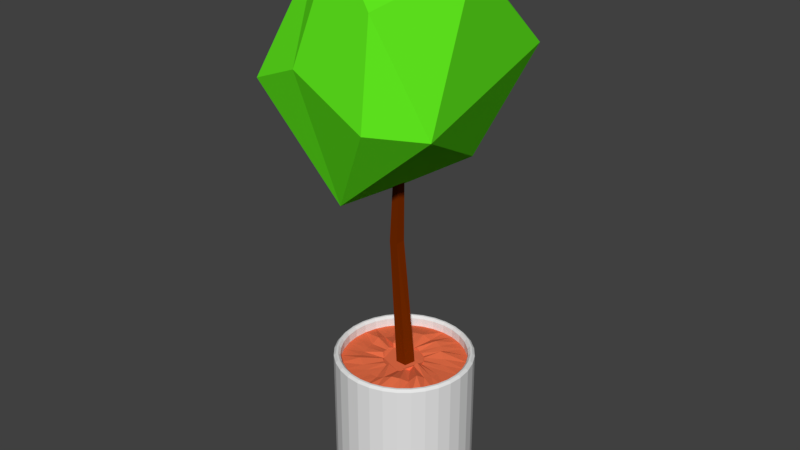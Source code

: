 # Source: Plant4.blend  (saved by Blender 2.78.0; exported with 4.5.12 LTS)
import bpy
from mathutils import Matrix  # noqa: F401  (used for matrix-valued properties, if any)

bpy.ops.wm.read_factory_settings(use_empty=True)
scene = bpy.context.scene
scene.name = 'Scene'

# ---- collections
col_collection_1 = bpy.data.collections.new('Collection 1'); scene.collection.children.link(col_collection_1)

# ---- materials (node trees are filled in below, after node groups)
mat_concrete = bpy.data.materials.new('concrete')
mat_concrete.alpha_threshold = 0.0
mat_concrete.use_transparent_shadow = False
mat_concrete.roughness = 0.5
mat_concrete.line_color = (0.0, 0.0, 0.0, 1.0)
mat_dirt = bpy.data.materials.new('dirt')
mat_dirt.alpha_threshold = 0.0
mat_dirt.use_transparent_shadow = False
mat_dirt.diffuse_color = (0.8, 0.1577, 0.06465, 1.0)
mat_dirt.roughness = 0.5
mat_bark = bpy.data.materials.new('bark')
mat_bark.alpha_threshold = 0.0
mat_bark.use_transparent_shadow = False
mat_bark.diffuse_color = (0.1734, 0.02269, 0.0, 1.0)
mat_bark.roughness = 0.5
mat_leaves = bpy.data.materials.new('leaves')
mat_leaves.alpha_threshold = 0.0
mat_leaves.use_transparent_shadow = False
mat_leaves.diffuse_color = (0.1151, 0.8, 0.01331, 1.0)
mat_leaves.roughness = 0.5

# ---- material node trees

# ---- world
world_world = bpy.data.worlds.new('World'); scene.world = world_world
world_world.color = (0.05088, 0.05088, 0.05088)
world_world.use_sun_shadow = False
world_world.sun_shadow_jitter_overblur = 0.0
world_world.cycles.sampling_method = 'MANUAL'

# ---- meshes
me_cube = bpy.data.meshes.new('Cube')
me_cube.from_pydata([(0.1244, 0.1648, 1.154), (0.2757, 0.2588, 1.512), (-0.0168, 0.3703, 1.373), (-0.02589, 0.1901, 1.856), (-0.3638, 0.1924, 1.377), (0.2575, -0.2041, 1.349), (0.1208, -0.324, 1.37), (0.29, -0.08248, 1.811), (0.08873, -0.2515, 1.675), (-0.1054, -0.1612, 1.838), (-0.1537, -0.2875, 1.482), (-0.083, 0.1176, 1.025), (-0.07975, -0.1935, 1.06), (-0.1259, 0.2393, 1.114), (0.002771, 0.3395, 1.675), (-0.3387, -0.2498, 1.407), (-0.2242, -0.09898, 1.778), (-0.3281, 0.03616, 1.166), (0.08609, 0.2078, 0.05249), (0.04389, 0.2206, 0.05249), (2.616e-08, 0.225, 0.05249), (0.125, 0.1871, 0.05249), (0.1591, 0.1591, 0.05249), (0.1871, 0.125, 0.05249), (0.2078, 0.08609, 0.05249), (0.2206, 0.04389, 0.05249), (0.225, 1.758e-07, 0.05249), (0.2206, -0.04389, 0.05249), (0.2078, -0.08609, 0.05249), (0.1871, -0.125, 0.05249), (0.1591, -0.1591, 0.05249), (0.125, -0.1871, 0.05249), (0.08609, -0.2078, 0.05249), (0.04389, -0.2206, 0.05249), (-4.715e-08, -0.225, 0.05249), (-0.04389, -0.2206, 0.05249), (-0.08609, -0.2078, 0.05249), (-0.125, -0.1871, 0.05249), (-0.1591, -0.1591, 0.05249), (-0.1871, -0.125, 0.05249), (-0.2078, -0.08609, 0.05249), (-0.2206, -0.04389, 0.05249), (-0.225, 3.76e-07, 0.05249), (-0.2206, 0.04389, 0.05249), (-0.2078, 0.08609, 0.05249), (-0.1871, 0.125, 0.05249), (-0.1591, 0.1591, 0.05249), (-0.125, 0.1871, 0.05249), (-0.08609, 0.2078, 0.05249), (-0.04389, 0.2206, 0.05249), (0.08017, 0.1935, 0.0225), (0.04087, 0.2055, 0.0225), (2.604e-08, 0.2095, 0.0225), (0.1164, 0.1742, 0.0225), (0.1481, 0.1481, 0.0225), (0.1742, 0.1164, 0.0225), (0.1935, 0.08017, 0.0225), (0.2055, 0.04087, 0.0225), (0.2095, 1.795e-07, 0.0225), (0.2055, -0.04087, 0.0225), (0.1935, -0.08017, 0.0225), (0.1742, -0.1164, 0.0225), (0.1481, -0.1481, 0.0225), (0.1164, -0.1742, 0.0225), (0.08017, -0.1935, 0.0225), (0.04087, -0.2055, 0.0225), (-4.222e-08, -0.2095, 0.0225), (-0.04087, -0.2055, 0.0225), (-0.08017, -0.1935, 0.0225), (-0.1164, -0.1742, 0.0225), (-0.1481, -0.1481, 0.0225), (-0.1742, -0.1164, 0.0225), (-0.1935, -0.08017, 0.0225), (-0.2055, -0.04087, 0.0225), (-0.2095, 3.66e-07, 0.0225), (-0.2055, 0.04087, 0.0225), (-0.1935, 0.08017, 0.0225), (-0.1742, 0.1164, 0.0225), (-0.1481, 0.1481, 0.0225), (-0.1164, 0.1742, 0.0225), (-0.08017, 0.1935, 0.0225), (-0.04087, 0.2055, 0.0225), (0.06413, 0.1548, -6.984e-09), (0.03269, 0.1644, -6.984e-09), (3.008e-08, 0.1676, -6.984e-09), (0.09311, 0.1393, -6.984e-09), (0.1185, 0.1185, -6.984e-09), (0.1393, 0.09311, -6.984e-09), (0.1548, 0.06413, -6.984e-09), (0.1644, 0.03269, -6.984e-09), (0.1676, 1.893e-07, -6.984e-09), (0.1644, -0.03269, -6.984e-09), (0.1548, -0.06413, -6.984e-09), (0.1393, -0.09311, -6.984e-09), (0.1185, -0.1185, -6.984e-09), (0.09311, -0.1393, -6.984e-09), (0.06413, -0.1548, -6.984e-09), (0.03269, -0.1644, -6.984e-09), (-2.452e-08, -0.1676, -6.984e-09), (-0.03269, -0.1644, -6.984e-09), (-0.06413, -0.1548, -6.984e-09), (-0.09311, -0.1393, -6.984e-09), (-0.1185, -0.1185, -6.984e-09), (-0.1393, -0.09311, -6.984e-09), (-0.1548, -0.06413, -6.984e-09), (-0.1644, -0.03269, -6.984e-09), (-0.1676, 3.385e-07, -6.984e-09), (-0.1644, 0.03269, -6.984e-09), (-0.1548, 0.06413, -6.984e-09), (-0.1393, 0.09311, -6.984e-09), (-0.1185, 0.1185, -6.984e-09), (-0.09311, 0.1393, -6.984e-09), (-0.06413, 0.1548, -6.984e-09), (-0.03269, 0.1644, -6.984e-09), (0.07791, 0.1881, 0.4665), (0.03972, 0.1997, 0.4665), (2.704e-08, 0.2036, 0.4665), (0.1131, 0.1693, 0.4665), (0.144, 0.144, 0.4665), (0.1693, 0.1131, 0.4665), (0.1881, 0.07791, 0.4665), (0.1997, 0.03972, 0.4665), (0.2036, 1.809e-07, 0.4665), (0.1997, -0.03972, 0.4665), (0.1881, -0.07791, 0.4665), (0.1693, -0.1131, 0.4665), (0.144, -0.144, 0.4665), (0.1131, -0.1693, 0.4665), (0.07791, -0.1881, 0.4665), (0.03972, -0.1997, 0.4665), (-3.93e-08, -0.2036, 0.4665), (-0.03972, -0.1997, 0.4665), (-0.07791, -0.1881, 0.4665), (-0.1131, -0.1693, 0.4665), (-0.144, -0.144, 0.4665), (-0.1693, -0.1131, 0.4665), (-0.1881, -0.07791, 0.4665), (-0.1997, -0.03972, 0.4665), (-0.2036, 3.621e-07, 0.4665), (-0.1997, 0.03972, 0.4665), (-0.1881, 0.07791, 0.4665), (-0.1693, 0.1131, 0.4665), (-0.144, 0.144, 0.4665), (-0.1131, 0.1693, 0.4665), (-0.07791, 0.1881, 0.4665), (-0.03972, 0.1997, 0.4665), (0.07791, 0.1881, 0.4949), (0.08079, 0.1951, 0.5024), (0.04119, 0.2071, 0.5024), (0.03972, 0.1997, 0.4949), (2.673e-08, 0.2111, 0.5024), (2.704e-08, 0.2036, 0.4949), (0.1131, 0.1693, 0.4949), (0.1173, 0.1755, 0.5024), (0.144, 0.144, 0.4949), (0.1493, 0.1493, 0.5024), (0.1693, 0.1131, 0.4949), (0.1755, 0.1173, 0.5024), (0.1881, 0.07791, 0.4949), (0.1951, 0.08079, 0.5024), (0.1997, 0.03972, 0.4949), (0.2071, 0.04119, 0.5024), (0.2036, 1.809e-07, 0.4949), (0.2111, 1.791e-07, 0.5024), (0.1997, -0.03972, 0.4949), (0.2071, -0.04119, 0.5024), (0.1881, -0.07791, 0.4949), (0.1951, -0.08079, 0.5024), (0.1693, -0.1131, 0.4949), (0.1755, -0.1173, 0.5024), (0.144, -0.144, 0.4949), (0.1493, -0.1493, 0.5024), (0.1131, -0.1693, 0.4949), (0.1173, -0.1755, 0.5024), (0.07791, -0.1881, 0.4949), (0.08079, -0.1951, 0.5024), (0.03972, -0.1997, 0.4949), (0.04119, -0.2071, 0.5024), (-3.93e-08, -0.2036, 0.4949), (-4.207e-08, -0.2111, 0.5024), (-0.03972, -0.1997, 0.4949), (-0.04119, -0.2071, 0.5024), (-0.07791, -0.1881, 0.4949), (-0.08079, -0.1951, 0.5024), (-0.1131, -0.1693, 0.4949), (-0.1173, -0.1755, 0.5024), (-0.144, -0.144, 0.4949), (-0.1493, -0.1493, 0.5024), (-0.1693, -0.1131, 0.4949), (-0.1755, -0.1173, 0.5024), (-0.1881, -0.07791, 0.4949), (-0.1951, -0.08079, 0.5024), (-0.1997, -0.03972, 0.4949), (-0.2071, -0.04119, 0.5024), (-0.2036, 3.621e-07, 0.4949), (-0.2111, 3.67e-07, 0.5024), (-0.1997, 0.03972, 0.4949), (-0.2071, 0.04119, 0.5024), (-0.1881, 0.07791, 0.4949), (-0.1951, 0.08079, 0.5024), (-0.1693, 0.1131, 0.4949), (-0.1755, 0.1173, 0.5024), (-0.144, 0.144, 0.4949), (-0.1493, 0.1493, 0.5024), (-0.1131, 0.1693, 0.4949), (-0.1173, 0.1755, 0.5024), (-0.07791, 0.1881, 0.4949), (-0.08079, 0.1951, 0.5024), (-0.03972, 0.1997, 0.4949), (-0.04119, 0.2071, 0.5024), (0.08321, 0.2009, 0.5024), (0.08609, 0.2078, 0.4949), (0.04389, 0.2206, 0.4949), (0.04242, 0.2133, 0.5024), (2.616e-08, 0.225, 0.4949), (2.647e-08, 0.2174, 0.5024), (0.1208, 0.1808, 0.5024), (0.125, 0.1871, 0.4949), (0.1538, 0.1538, 0.5024), (0.1591, 0.1591, 0.4949), (0.1808, 0.1208, 0.5024), (0.1871, 0.125, 0.4949), (0.2009, 0.08321, 0.5024), (0.2078, 0.08609, 0.4949), (0.2133, 0.04242, 0.5024), (0.2206, 0.04389, 0.4949), (0.2174, 1.776e-07, 0.5024), (0.225, 1.758e-07, 0.4949), (0.2133, -0.04242, 0.5024), (0.2206, -0.04389, 0.4949), (0.2009, -0.08321, 0.5024), (0.2078, -0.08609, 0.4949), (0.1808, -0.1208, 0.5024), (0.1871, -0.125, 0.4949), (0.1538, -0.1538, 0.5024), (0.1591, -0.1591, 0.4949), (0.1208, -0.1808, 0.5024), (0.125, -0.1871, 0.4949), (0.08321, -0.2009, 0.5024), (0.08609, -0.2078, 0.4949), (0.04242, -0.2133, 0.5024), (0.04389, -0.2206, 0.4949), (-4.438e-08, -0.2174, 0.5024), (-4.715e-08, -0.225, 0.4949), (-0.04242, -0.2133, 0.5024), (-0.04389, -0.2206, 0.4949), (-0.08321, -0.2009, 0.5024), (-0.08609, -0.2078, 0.4949), (-0.1208, -0.1808, 0.5024), (-0.125, -0.1871, 0.4949), (-0.1538, -0.1538, 0.5024), (-0.1591, -0.1591, 0.4949), (-0.1808, -0.1208, 0.5024), (-0.1871, -0.125, 0.4949), (-0.2009, -0.08321, 0.5024), (-0.2078, -0.08609, 0.4949), (-0.2133, -0.04242, 0.5024), (-0.2206, -0.04389, 0.4949), (-0.2174, 3.711e-07, 0.5024), (-0.225, 3.76e-07, 0.4949), (-0.2133, 0.04242, 0.5024), (-0.2206, 0.04389, 0.4949), (-0.2009, 0.08321, 0.5024), (-0.2078, 0.08609, 0.4949), (-0.1808, 0.1208, 0.5024), (-0.1871, 0.125, 0.4949), (-0.1538, 0.1538, 0.5024), (-0.1591, 0.1591, 0.4949), (-0.1208, 0.1808, 0.5024), (-0.125, 0.1871, 0.4949), (-0.08321, 0.2009, 0.5024), (-0.08609, 0.2078, 0.4949), (-0.04242, 0.2133, 0.5024), (-0.04389, 0.2206, 0.4949), (0.04997, 0.1236, 0.4742), (0.0262, 0.1317, 0.4798), (1.784e-08, 0.1343, 0.4704), (0.07258, 0.111, 0.4705), (0.0778, 0.0892, 0.483), (0.1046, 0.07223, 0.4732), (0.1214, 0.05051, 0.469), (0.1317, 0.0262, 0.4665), (0.1343, 1.194e-07, 0.4665), (0.1317, -0.0262, 0.4696), (0.1241, -0.05139, 0.4767), (0.1117, -0.07461, 0.4923), (0.09497, -0.09497, 0.4726), (0.07461, -0.1117, 0.4844), (0.0514, -0.1241, 0.488), (0.0262, -0.1317, 0.4786), (-2.592e-08, -0.1343, 0.4683), (-0.0262, -0.1317, 0.4665), (-0.05224, -0.1239, 0.4673), (-0.0775, -0.111, 0.4694), (-0.1044, -0.09285, 0.4759), (-0.1148, -0.07392, 0.4696), (-0.125, -0.05119, 0.4674), (-0.1317, -0.0262, 0.4688), (-0.1343, 2.389e-07, 0.4671), (-0.1317, 0.0262, 0.4824), (-0.1241, 0.0514, 0.4713), (-0.1117, 0.07461, 0.4694), (-0.09497, 0.09497, 0.4827), (-0.07461, 0.1117, 0.4827), (-0.05139, 0.1241, 0.4827), (-0.0262, 0.1317, 0.4833), (0.02478, 0.05995, 0.4695), (0.0118, 0.06364, 0.4695), (-0.0002689, 0.06484, 0.4789), (0.0356, 0.05395, 0.4646), (0.04553, 0.04588, 0.468), (0.05281, 0.03605, 0.4654), (0.05976, 0.02483, 0.4684), (0.06313, 0.01266, 0.4662), (0.06409, 5.82e-08, 0.4745), (0.06361, -0.01266, 0.4868), (0.05933, -0.02491, 0.4796), (0.05233, -0.03619, 0.4651), (0.041, -0.04723, 0.4703), (0.03123, -0.05521, 0.4653), (0.02223, -0.0605, 0.4633), (-0.004769, -0.06941, 0.4815), (-0.01325, -0.06923, 0.4772), (-0.01513, -0.06427, 0.4681), (-0.03049, -0.06136, 0.4713), (-0.0402, -0.05371, 0.468), (-0.05148, -0.04552, 0.4709), (-0.05448, -0.03602, 0.4654), (-0.06988, -0.02406, 0.4763), (-0.07157, -0.0124, 0.4743), (-0.07088, -0.001545, 0.4722), (-0.0723, 0.009893, 0.4749), (-0.0646, 0.02418, 0.4702), (-0.07151, 0.03032, 0.4833), (-0.05374, 0.04326, 0.476), (-0.0392, 0.05295, 0.4734), (-0.02637, 0.05956, 0.4697), (-0.01458, 0.06323, 0.4685), (0.008457, 0.03082, 0.4402), (0.03777, 0.009524, 0.4402), (0.02657, -0.02493, 0.4402), (-0.009658, -0.02493, 0.4402), (-0.02085, 0.009524, 0.4402), (-0.02006, 0.02246, 1.329), (-0.0348, 0.01266, 1.328), (-0.02747, -0.003052, 1.329), (-0.01158, -0.003655, 1.329), (-0.008649, 0.01119, 1.33), (-0.01311, 0.01397, 0.8861), (-0.01852, -0.01347, 0.8831), (-0.0479, -0.01236, 0.8845), (-0.06144, 0.01667, 0.8811), (-0.0342, 0.03479, 0.8831)], [], [(8, 5, 7), (5, 0, 1), (5, 1, 7), (1, 0, 2), (0, 11, 13), (1, 2, 14), (7, 3, 9), (2, 13, 4), (3, 14, 16), (16, 14, 4), (14, 2, 4), (4, 13, 17), (17, 15, 4), (15, 16, 4), (15, 10, 16), (10, 9, 16), (9, 3, 16), (11, 17, 13), (12, 15, 17), (8, 9, 10), (3, 7, 14), (7, 1, 14), (2, 0, 13), (11, 12, 17), (11, 0, 12), (12, 10, 15), (12, 6, 10), (6, 8, 10), (8, 7, 9), (5, 12, 0), (5, 6, 12), (5, 8, 6), (18, 211, 217, 21), (213, 215, 150, 148), (216, 210, 147, 153), (218, 216, 153, 155), (220, 218, 155, 157), (222, 220, 157, 159), (224, 222, 159, 161), (226, 224, 161, 163), (228, 226, 163, 165), (230, 228, 165, 167), (232, 230, 167, 169), (234, 232, 169, 171), (236, 234, 171, 173), (238, 236, 173, 175), (240, 238, 175, 177), (242, 240, 177, 179), (244, 242, 179, 181), (246, 244, 181, 183), (248, 246, 183, 185), (250, 248, 185, 187), (252, 250, 187, 189), (254, 252, 189, 191), (256, 254, 191, 193), (258, 256, 193, 195), (260, 258, 195, 197), (262, 260, 197, 199), (264, 262, 199, 201), (266, 264, 201, 203), (268, 266, 203, 205), (270, 268, 205, 207), (19, 18, 50, 51), (272, 270, 207, 209), (215, 272, 209, 150), (192, 190, 136, 137), (76, 77, 109, 108), (27, 28, 60, 59), (36, 37, 69, 68), (45, 46, 78, 77), (23, 24, 56, 55), (32, 33, 65, 64), (41, 42, 74, 73), (28, 29, 61, 60), (37, 38, 70, 69), (46, 47, 79, 78), (20, 19, 51, 52), (24, 25, 57, 56), (33, 34, 66, 65), (42, 43, 75, 74), (18, 21, 53, 50), (29, 30, 62, 61), (38, 39, 71, 70), (47, 48, 80, 79), (25, 26, 58, 57), (34, 35, 67, 66), (43, 44, 76, 75), (21, 22, 54, 53), (30, 31, 63, 62), (39, 40, 72, 71), (48, 49, 81, 80), (26, 27, 59, 58), (35, 36, 68, 67), (44, 45, 77, 76), (22, 23, 55, 54), (31, 32, 64, 63), (40, 41, 73, 72), (49, 20, 52, 81), (84, 83, 82, 85, 86, 87, 88, 89, 90, 91, 92, 93, 94, 95, 96, 97, 98, 99, 100, 101, 102, 103, 104, 105, 106, 107, 108, 109, 110, 111, 112, 113), (63, 64, 96, 95), (51, 50, 82, 83), (77, 78, 110, 109), (64, 65, 97, 96), (52, 51, 83, 84), (78, 79, 111, 110), (65, 66, 98, 97), (50, 53, 85, 82), (79, 80, 112, 111), (66, 67, 99, 98), (53, 54, 86, 85), (80, 81, 113, 112), (67, 68, 100, 99), (54, 55, 87, 86), (81, 52, 84, 113), (68, 69, 101, 100), (55, 56, 88, 87), (69, 70, 102, 101), (56, 57, 89, 88), (70, 71, 103, 102), (57, 58, 90, 89), (71, 72, 104, 103), (58, 59, 91, 90), (72, 73, 105, 104), (59, 60, 92, 91), (73, 74, 106, 105), (60, 61, 93, 92), (74, 75, 107, 106), (61, 62, 94, 93), (75, 76, 108, 107), (62, 63, 95, 94), (25, 225, 227, 26), (22, 219, 221, 23), (166, 164, 123, 124), (184, 182, 132, 133), (202, 200, 141, 142), (158, 156, 119, 120), (176, 174, 128, 129), (194, 192, 137, 138), (151, 208, 145, 116), (168, 166, 124, 125), (186, 184, 133, 134), (204, 202, 142, 143), (160, 158, 120, 121), (178, 176, 129, 130), (196, 194, 138, 139), (19, 212, 211, 18), (170, 168, 125, 126), (188, 186, 134, 135), (206, 204, 143, 144), (162, 160, 121, 122), (180, 178, 130, 131), (198, 196, 139, 140), (154, 152, 117, 118), (172, 170, 126, 127), (190, 188, 135, 136), (208, 206, 144, 145), (164, 162, 122, 123), (182, 180, 131, 132), (200, 198, 140, 141), (152, 146, 114, 117), (156, 154, 118, 119), (174, 172, 127, 128), (114, 115, 275, 274), (39, 253, 255, 40), (26, 227, 229, 27), (40, 255, 257, 41), (27, 229, 231, 28), (41, 257, 259, 42), (28, 231, 233, 29), (42, 259, 261, 43), (29, 233, 235, 30), (43, 261, 263, 44), (30, 235, 237, 31), (44, 263, 265, 45), (31, 237, 239, 32), (45, 265, 267, 46), (32, 239, 241, 33), (46, 267, 269, 47), (33, 241, 243, 34), (20, 214, 212, 19), (47, 269, 271, 48), (34, 243, 245, 35), (49, 273, 214, 20), (48, 271, 273, 49), (35, 245, 247, 36), (149, 151, 116, 115), (36, 247, 249, 37), (23, 221, 223, 24), (37, 249, 251, 38), (24, 223, 225, 25), (21, 217, 219, 22), (38, 251, 253, 39), (147, 148, 149, 146), (148, 150, 151, 149), (153, 147, 146, 152), (155, 153, 152, 154), (157, 155, 154, 156), (159, 157, 156, 158), (161, 159, 158, 160), (163, 161, 160, 162), (165, 163, 162, 164), (167, 165, 164, 166), (169, 167, 166, 168), (171, 169, 168, 170), (173, 171, 170, 172), (175, 173, 172, 174), (177, 175, 174, 176), (179, 177, 176, 178), (181, 179, 178, 180), (183, 181, 180, 182), (185, 183, 182, 184), (187, 185, 184, 186), (189, 187, 186, 188), (191, 189, 188, 190), (193, 191, 190, 192), (195, 193, 192, 194), (197, 195, 194, 196), (199, 197, 196, 198), (201, 199, 198, 200), (203, 201, 200, 202), (205, 203, 202, 204), (207, 205, 204, 206), (209, 207, 206, 208), (150, 209, 208, 151), (146, 149, 115, 114), (211, 212, 213, 210), (212, 214, 215, 213), (217, 211, 210, 216), (219, 217, 216, 218), (221, 219, 218, 220), (223, 221, 220, 222), (225, 223, 222, 224), (227, 225, 224, 226), (229, 227, 226, 228), (231, 229, 228, 230), (233, 231, 230, 232), (235, 233, 232, 234), (237, 235, 234, 236), (239, 237, 236, 238), (241, 239, 238, 240), (243, 241, 240, 242), (245, 243, 242, 244), (247, 245, 244, 246), (249, 247, 246, 248), (251, 249, 248, 250), (253, 251, 250, 252), (255, 253, 252, 254), (257, 255, 254, 256), (259, 257, 256, 258), (261, 259, 258, 260), (263, 261, 260, 262), (265, 263, 262, 264), (267, 265, 264, 266), (269, 267, 266, 268), (271, 269, 268, 270), (273, 271, 270, 272), (214, 273, 272, 215), (210, 213, 148, 147), (290, 289, 321, 322), (142, 141, 301, 302), (129, 128, 288, 289), (115, 116, 276, 275), (143, 142, 302, 303), (130, 129, 289, 290), (117, 114, 274, 277), (144, 143, 303, 304), (131, 130, 290, 291), (118, 117, 277, 278), (145, 144, 304, 305), (132, 131, 291, 292), (119, 118, 278, 279), (116, 145, 305, 276), (133, 132, 292, 293), (120, 119, 279, 280), (134, 133, 293, 294), (121, 120, 280, 281), (135, 134, 294, 295), (122, 121, 281, 282), (136, 135, 295, 296), (123, 122, 282, 283), (137, 136, 296, 297), (124, 123, 283, 284), (138, 137, 297, 298), (125, 124, 284, 285), (139, 138, 298, 299), (126, 125, 285, 286), (140, 139, 299, 300), (127, 126, 286, 287), (141, 140, 300, 301), (128, 127, 287, 288), (306, 307, 308, 337, 336, 335, 334, 333, 332, 331, 330, 329, 328, 327, 326, 325, 324, 323, 322, 321, 320, 319, 318, 317, 316, 315, 314, 313, 312, 311, 310, 309), (277, 274, 306, 309), (304, 303, 335, 336), (291, 290, 322, 323), (278, 277, 309, 310), (305, 304, 336, 337), (292, 291, 323, 324), (279, 278, 310, 311), (276, 305, 337, 308), (293, 292, 324, 325), (280, 279, 311, 312), (294, 293, 325, 326), (281, 280, 312, 313), (295, 294, 326, 327), (282, 281, 313, 314), (296, 295, 327, 328), (283, 282, 314, 315), (297, 296, 328, 329), (284, 283, 315, 316), (298, 297, 329, 330), (285, 284, 316, 317), (299, 298, 330, 331), (286, 285, 317, 318), (300, 299, 331, 332), (287, 286, 318, 319), (301, 300, 332, 333), (288, 287, 319, 320), (274, 275, 307, 306), (302, 301, 333, 334), (289, 288, 320, 321), (275, 276, 308, 307), (303, 302, 334, 335), (338, 339, 340, 341, 342), (352, 351, 344, 343), (350, 349, 346, 345), (348, 352, 343, 347), (351, 350, 345, 344), (349, 348, 347, 346), (342, 351, 352, 338), (341, 350, 351, 342), (340, 349, 350, 341), (339, 348, 349, 340), (338, 352, 348, 339)])
me_cube.polygons.foreach_set('material_index', [3, 3, 3, 3, 3, 3, 3, 3, 3, 3, 3, 3, 3, 3, 3, 3, 3, 3, 3, 3, 3, 3, 3, 3, 3, 3, 3, 3, 3, 3, 3, 3, 0, 0, 0, 0, 0, 0, 0, 0, 0, 0, 0, 0, 0, 0, 0, 0, 0, 0, 0, 0, 0, 0, 0, 0, 0, 0, 0, 0, 0, 0, 0, 0, 0, 0, 0, 0, 0, 0, 0, 0, 0, 0, 0, 0, 0, 0, 0, 0, 0, 0, 0, 0, 0, 0, 0, 0, 0, 0, 0, 0, 0, 0, 0, 0, 0, 0, 0, 0, 0, 0, 0, 0, 0, 0, 0, 0, 0, 0, 0, 0, 0, 0, 0, 0, 0, 0, 0, 0, 0, 0, 0, 0, 0, 0, 0, 0, 0, 0, 0, 0, 0, 0, 0, 0, 0, 0, 0, 0, 0, 0, 0, 0, 0, 0, 0, 0, 0, 0, 0, 0, 0, 0, 0, 0, 0, 0, 0, 0, 0, 0, 1, 0, 0, 0, 0, 0, 0, 0, 0, 0, 0, 0, 0, 0, 0, 0, 0, 0, 0, 0, 0, 0, 0, 0, 0, 0, 0, 0, 0, 0, 0, 0, 0, 0, 0, 0, 0, 0, 0, 0, 0, 0, 0, 0, 0, 0, 0, 0, 0, 0, 0, 0, 0, 0, 0, 0, 0, 0, 0, 0, 0, 0, 0, 0, 0, 0, 0, 0, 0, 0, 0, 0, 0, 0, 0, 0, 0, 0, 0, 0, 0, 0, 0, 0, 0, 0, 0, 0, 0, 0, 0, 0, 0, 0, 0, 0, 1, 1, 1, 1, 1, 1, 1, 1, 1, 1, 1, 1, 1, 1, 1, 1, 1, 1, 1, 1, 1, 1, 1, 1, 1, 1, 1, 1, 1, 1, 1, 1, 1, 1, 1, 1, 1, 1, 1, 1, 1, 1, 1, 1, 1, 1, 1, 1, 1, 1, 1, 1, 1, 1, 1, 1, 1, 1, 1, 1, 1, 1, 1, 1, 2, 2, 2, 2, 2, 2, 2, 2, 2, 2, 2])
_uv = me_cube.uv_layers.new(name='UVMap')
_uv.uv.foreach_set('vector', [0.0, 0.0, 1.0, 0.0, 1.0, 1.0, 0.0, 0.0, 1.0, 0.0, 1.0, 1.0, 0.0, 0.0, 1.0, 0.0, 1.0, 1.0, 0.0, 0.0, 1.0, 0.0, 1.0, 1.0, 0.0, 0.0, 1.0, 0.0, 1.0, 1.0, 0.0, 0.0, 1.0, 0.0, 1.0, 1.0, 0.0, 0.0, 1.0, 0.0, 1.0, 1.0, 0.0, 0.0, 1.0, 0.0, 1.0, 1.0, 0.0, 0.0, 1.0, 0.0, 1.0, 1.0, 0.0, 0.0, 1.0, 0.0, 1.0, 1.0, 0.0, 0.0, 1.0, 0.0, 1.0, 1.0, 0.0, 0.0, 1.0, 0.0, 1.0, 1.0, 0.0, 0.0, 1.0, 0.0, 1.0, 1.0, 0.0, 0.0, 1.0, 0.0, 1.0, 1.0, 0.0, 0.0, 1.0, 0.0, 1.0, 1.0, 0.0, 0.0, 1.0, 0.0, 1.0, 1.0, 0.0, 0.0, 1.0, 0.0, 1.0, 1.0, 0.0, 0.0, 1.0, 0.0, 1.0, 1.0, 0.0, 0.0, 1.0, 0.0, 1.0, 1.0, 0.0, 0.0, 1.0, 0.0, 1.0, 1.0, 0.0, 0.0, 1.0, 0.0, 1.0, 1.0, 0.0, 0.0, 1.0, 0.0, 1.0, 1.0, 0.0, 0.0, 1.0, 0.0, 1.0, 1.0, 0.0, 0.0, 1.0, 0.0, 1.0, 1.0, 0.0, 0.0, 1.0, 0.0, 1.0, 1.0, 0.0, 0.0, 1.0, 0.0, 1.0, 1.0, 0.0, 0.0, 1.0, 0.0, 1.0, 1.0, 0.0, 0.0, 1.0, 0.0, 1.0, 1.0, 0.0, 0.0, 1.0, 0.0, 1.0, 1.0, 0.0, 0.0, 1.0, 0.0, 1.0, 1.0, 0.0, 0.0, 1.0, 0.0, 1.0, 1.0, 0.0, 0.0, 1.0, 0.0, 1.0, 1.0, 0.0, 0.0, 1.0, 0.0, 1.0, 1.0, 0.0, 1.0, 0.0, 0.0, 1.0, 0.0, 1.0, 1.0, 0.0, 1.0, 0.0, 0.0, 1.0, 0.0, 1.0, 1.0, 0.0, 1.0, 0.0, 0.0, 1.0, 0.0, 1.0, 1.0, 0.0, 1.0, 0.0, 0.0, 1.0, 0.0, 1.0, 1.0, 0.0, 1.0, 0.0, 0.0, 1.0, 0.0, 1.0, 1.0, 0.0, 1.0, 0.0, 0.0, 1.0, 0.0, 1.0, 1.0, 0.0, 1.0, 0.0, 0.0, 1.0, 0.0, 1.0, 1.0, 0.0, 1.0, 0.0, 0.0, 1.0, 0.0, 1.0, 1.0, 0.0, 1.0, 0.0, 0.0, 1.0, 0.0, 1.0, 1.0, 0.0, 1.0, 0.0, 0.0, 1.0, 0.0, 1.0, 1.0, 0.0, 1.0, 0.0, 0.0, 1.0, 0.0, 1.0, 1.0, 0.0, 1.0, 0.0, 0.0, 1.0, 0.0, 1.0, 1.0, 0.0, 1.0, 0.0, 0.0, 1.0, 0.0, 1.0, 1.0, 0.0, 1.0, 0.0, 0.0, 1.0, 0.0, 1.0, 1.0, 0.0, 1.0, 0.0, 0.0, 1.0, 0.0, 1.0, 1.0, 0.0, 1.0, 0.0, 0.0, 1.0, 0.0, 1.0, 1.0, 0.0, 1.0, 0.0, 0.0, 1.0, 0.0, 1.0, 1.0, 0.0, 1.0, 0.0, 0.0, 1.0, 0.0, 1.0, 1.0, 0.0, 1.0, 0.0, 0.0, 1.0, 0.0, 1.0, 1.0, 0.0, 1.0, 0.0, 0.0, 1.0, 0.0, 1.0, 1.0, 0.0, 1.0, 0.0, 0.0, 1.0, 0.0, 1.0, 1.0, 0.0, 1.0, 0.0, 0.0, 1.0, 0.0, 1.0, 1.0, 0.0, 1.0, 0.0, 0.0, 1.0, 0.0, 1.0, 1.0, 0.0, 1.0, 0.0, 0.0, 1.0, 0.0, 1.0, 1.0, 0.0, 1.0, 0.0, 0.0, 1.0, 0.0, 1.0, 1.0, 0.0, 1.0, 0.0, 0.0, 1.0, 0.0, 1.0, 1.0, 0.0, 1.0, 0.0, 0.0, 1.0, 0.0, 1.0, 1.0, 0.0, 1.0, 0.0, 0.0, 1.0, 0.0, 1.0, 1.0, 0.0, 1.0, 0.0, 0.0, 1.0, 0.0, 1.0, 1.0, 0.0, 1.0, 0.0, 0.0, 1.0, 0.0, 1.0, 1.0, 0.0, 1.0, 0.0, 0.0, 1.0, 0.0, 1.0, 1.0, 0.0, 1.0, 0.0, 0.0, 1.0, 0.0, 1.0, 1.0, 0.0, 1.0, 0.0, 0.0, 1.0, 0.0, 1.0, 1.0, 0.0, 1.0, 0.0, 0.0, 1.0, 0.0, 1.0, 1.0, 0.0, 1.0, 0.0, 0.0, 1.0, 0.0, 1.0, 1.0, 0.0, 1.0, 0.0, 0.0, 1.0, 0.0, 1.0, 1.0, 0.0, 1.0, 0.0, 0.0, 1.0, 0.0, 1.0, 1.0, 0.0, 1.0, 0.0, 0.0, 1.0, 0.0, 1.0, 1.0, 0.0, 1.0, 0.0, 0.0, 1.0, 0.0, 1.0, 1.0, 0.0, 1.0, 0.0, 0.0, 1.0, 0.0, 1.0, 1.0, 0.0, 1.0, 0.0, 0.0, 1.0, 0.0, 1.0, 1.0, 0.0, 1.0, 0.0, 0.0, 1.0, 0.0, 1.0, 1.0, 0.0, 1.0, 0.0, 0.0, 1.0, 0.0, 1.0, 1.0, 0.0, 1.0, 0.0, 0.0, 1.0, 0.0, 1.0, 1.0, 0.0, 1.0, 0.0, 0.0, 1.0, 0.0, 1.0, 1.0, 0.0, 1.0, 0.0, 0.0, 1.0, 0.0, 1.0, 1.0, 0.0, 1.0, 0.0, 0.0, 1.0, 0.0, 1.0, 1.0, 0.0, 1.0, 0.0, 0.0, 1.0, 0.0, 1.0, 1.0, 0.0, 1.0, 0.0, 0.0, 1.0, 0.0, 1.0, 1.0, 0.0, 1.0, 0.0, 0.0, 1.0, 0.0, 1.0, 1.0, 0.0, 1.0, 0.0, 0.0, 1.0, 0.0, 1.0, 1.0, 0.0, 1.0, 0.0, 0.0, 1.0, 0.0, 1.0, 1.0, 0.0, 1.0, 0.0, 0.0, 1.0, 0.0, 1.0, 1.0, 0.0, 1.0, 0.0, 0.0, 1.0, 0.0, 1.0, 1.0, 0.0, 1.0, 0.0, 0.0, 1.0, 0.0, 1.0, 1.0, 0.0, 1.0, 0.0, 0.0, 1.0, 0.0, 1.0, 1.0, 0.0, 1.0, 0.0, 0.0, 1.0, 0.0, 1.0, 1.0, 0.0, 1.0, 0.0, 0.0, 1.0, 0.0, 1.0, 1.0, 0.0, 1.0, 0.0, 0.0, 1.0, 0.0, 1.0, 1.0, 0.0, 1.0, 0.0, 0.0, 1.0, 0.0, 1.0, 1.0, 0.0, 1.0, 0.0, 0.0, 1.0, 0.0, 1.0, 1.0, 0.0, 1.0, 0.0, 0.0, 1.0, 0.0, 1.0, 1.0, 0.0, 1.0, 0.0, 0.0, 1.0, 0.0, 1.0, 1.0, 0.0, 1.0, 0.0, 0.0, 1.0, 0.0, 1.0, 1.0, 0.0, 1.0, 0.0, 0.0, 1.0, 0.0, 1.0, 1.0, 0.0, 1.0, 0.5, 1.0, 0.5975, 0.9904, 0.6913, 0.9619, 0.7778, 0.9157, 0.8536, 0.8536, 0.9157, 0.7778, 0.9619, 0.6913, 0.9904, 0.5975, 1.0, 0.5, 0.9904, 0.4025, 0.9619, 0.3087, 0.9157, 0.2222, 0.8536, 0.1464, 0.7778, 0.08427, 0.6913, 0.03806, 0.5975, 0.009607, 0.5, 0.0, 0.4025, 0.009607, 0.3087, 0.03806, 0.2222, 0.08427, 0.1464, 0.1464, 0.08426, 0.2222, 0.03806, 0.3087, 0.009607, 0.4025, 0.0, 0.5, 0.009607, 0.5975, 0.03806, 0.6913, 0.08427, 0.7778, 0.1464, 0.8536, 0.2222, 0.9157, 0.3087, 0.9619, 0.4025, 0.9904, 0.0, 0.0, 1.0, 0.0, 1.0, 1.0, 0.0, 1.0, 0.0, 0.0, 1.0, 0.0, 1.0, 1.0, 0.0, 1.0, 0.0, 0.0, 1.0, 0.0, 1.0, 1.0, 0.0, 1.0, 0.0, 0.0, 1.0, 0.0, 1.0, 1.0, 0.0, 1.0, 0.0, 0.0, 1.0, 0.0, 1.0, 1.0, 0.0, 1.0, 0.0, 0.0, 1.0, 0.0, 1.0, 1.0, 0.0, 1.0, 0.0, 0.0, 1.0, 0.0, 1.0, 1.0, 0.0, 1.0, 0.0, 0.0, 1.0, 0.0, 1.0, 1.0, 0.0, 1.0, 0.0, 0.0, 1.0, 0.0, 1.0, 1.0, 0.0, 1.0, 0.0, 0.0, 1.0, 0.0, 1.0, 1.0, 0.0, 1.0, 0.0, 0.0, 1.0, 0.0, 1.0, 1.0, 0.0, 1.0, 0.0, 0.0, 1.0, 0.0, 1.0, 1.0, 0.0, 1.0, 0.0, 0.0, 1.0, 0.0, 1.0, 1.0, 0.0, 1.0, 0.0, 0.0, 1.0, 0.0, 1.0, 1.0, 0.0, 1.0, 0.0, 0.0, 1.0, 0.0, 1.0, 1.0, 0.0, 1.0, 0.0, 0.0, 1.0, 0.0, 1.0, 1.0, 0.0, 1.0, 0.0, 0.0, 1.0, 0.0, 1.0, 1.0, 0.0, 1.0, 0.0, 0.0, 1.0, 0.0, 1.0, 1.0, 0.0, 1.0, 0.0, 0.0, 1.0, 0.0, 1.0, 1.0, 0.0, 1.0, 0.0, 0.0, 1.0, 0.0, 1.0, 1.0, 0.0, 1.0, 0.0, 0.0, 1.0, 0.0, 1.0, 1.0, 0.0, 1.0, 0.0, 0.0, 1.0, 0.0, 1.0, 1.0, 0.0, 1.0, 0.0, 0.0, 1.0, 0.0, 1.0, 1.0, 0.0, 1.0, 0.0, 0.0, 1.0, 0.0, 1.0, 1.0, 0.0, 1.0, 0.0, 0.0, 1.0, 0.0, 1.0, 1.0, 0.0, 1.0, 0.0, 0.0, 1.0, 0.0, 1.0, 1.0, 0.0, 1.0, 0.0, 0.0, 1.0, 0.0, 1.0, 1.0, 0.0, 1.0, 0.0, 0.0, 1.0, 0.0, 1.0, 1.0, 0.0, 1.0, 0.0, 0.0, 1.0, 0.0, 1.0, 1.0, 0.0, 1.0, 0.0, 0.0, 1.0, 0.0, 1.0, 1.0, 0.0, 1.0, 0.0, 0.0, 1.0, 0.0, 1.0, 1.0, 0.0, 1.0, 0.0, 0.0, 1.0, 0.0, 1.0, 1.0, 0.0, 1.0, 0.0, 0.0, 1.0, 0.0, 1.0, 1.0, 0.0, 1.0, 0.0, 0.0, 1.0, 0.0, 1.0, 1.0, 0.0, 1.0, 0.0, 0.0, 1.0, 0.0, 1.0, 1.0, 0.0, 1.0, 0.0, 0.0, 1.0, 0.0, 1.0, 1.0, 0.0, 1.0, 0.0, 0.0, 1.0, 0.0, 1.0, 1.0, 0.0, 1.0, 0.0, 0.0, 1.0, 0.0, 1.0, 1.0, 0.0, 1.0, 0.0, 0.0, 1.0, 0.0, 1.0, 1.0, 0.0, 1.0, 0.0, 0.0, 1.0, 0.0, 1.0, 1.0, 0.0, 1.0, 0.0, 0.0, 1.0, 0.0, 1.0, 1.0, 0.0, 1.0, 0.0, 0.0, 1.0, 0.0, 1.0, 1.0, 0.0, 1.0, 0.0, 0.0, 1.0, 0.0, 1.0, 1.0, 0.0, 1.0, 0.0, 0.0, 1.0, 0.0, 1.0, 1.0, 0.0, 1.0, 0.0, 0.0, 1.0, 0.0, 1.0, 1.0, 0.0, 1.0, 0.0, 0.0, 1.0, 0.0, 1.0, 1.0, 0.0, 1.0, 0.0, 0.0, 1.0, 0.0, 1.0, 1.0, 0.0, 1.0, 0.0, 0.0, 1.0, 0.0, 1.0, 1.0, 0.0, 1.0, 0.0, 0.0, 1.0, 0.0, 1.0, 1.0, 0.0, 1.0, 0.0, 0.0, 1.0, 0.0, 1.0, 1.0, 0.0, 1.0, 0.0, 0.0, 1.0, 0.0, 1.0, 1.0, 0.0, 1.0, 0.0, 0.0, 1.0, 0.0, 1.0, 1.0, 0.0, 1.0, 0.0, 0.0, 1.0, 0.0, 1.0, 1.0, 0.0, 1.0, 0.0, 0.0, 1.0, 0.0, 1.0, 1.0, 0.0, 1.0, 0.0, 0.0, 1.0, 0.0, 1.0, 1.0, 0.0, 1.0, 0.0, 0.0, 1.0, 0.0, 1.0, 1.0, 0.0, 1.0, 0.0, 0.0, 1.0, 0.0, 1.0, 1.0, 0.0, 1.0, 0.0, 0.0, 1.0, 0.0, 1.0, 1.0, 0.0, 1.0, 0.0, 0.0, 1.0, 0.0, 1.0, 1.0, 0.0, 1.0, 0.0, 0.0, 1.0, 0.0, 1.0, 1.0, 0.0, 1.0, 0.0, 0.0, 1.0, 0.0, 1.0, 1.0, 0.0, 1.0, 0.0, 0.0, 1.0, 0.0, 1.0, 1.0, 0.0, 1.0, 0.0, 0.0, 1.0, 0.0, 1.0, 1.0, 0.0, 1.0, 0.0, 0.0, 1.0, 0.0, 1.0, 1.0, 0.0, 1.0, 0.0, 0.0, 1.0, 0.0, 1.0, 1.0, 0.0, 1.0, 0.0, 0.0, 1.0, 0.0, 1.0, 1.0, 0.0, 1.0, 0.0, 0.0, 1.0, 0.0, 1.0, 1.0, 0.0, 1.0, 0.0, 0.0, 1.0, 0.0, 1.0, 1.0, 0.0, 1.0, 0.0, 0.0, 1.0, 0.0, 1.0, 1.0, 0.0, 1.0, 0.0, 0.0, 1.0, 0.0, 1.0, 1.0, 0.0, 1.0, 0.0, 0.0, 1.0, 0.0, 1.0, 1.0, 0.0, 1.0, 0.0, 0.0, 1.0, 0.0, 1.0, 1.0, 0.0, 1.0, 0.0, 0.0, 1.0, 0.0, 1.0, 1.0, 0.0, 1.0, 0.0, 0.0, 1.0, 0.0, 1.0, 1.0, 0.0, 1.0, 0.0, 0.0, 1.0, 0.0, 1.0, 1.0, 0.0, 1.0, 0.0, 0.0, 1.0, 0.0, 1.0, 1.0, 0.0, 1.0, 0.0, 0.0, 1.0, 0.0, 1.0, 1.0, 0.0, 1.0, 0.0, 0.0, 1.0, 0.0, 1.0, 1.0, 0.0, 1.0, 0.0, 0.0, 1.0, 0.0, 1.0, 1.0, 0.0, 1.0, 0.0, 0.0, 1.0, 0.0, 1.0, 1.0, 0.0, 1.0, 0.0, 0.0, 1.0, 0.0, 1.0, 1.0, 0.0, 1.0, 0.0, 0.0, 1.0, 0.0, 1.0, 1.0, 0.0, 1.0, 0.0, 0.0, 1.0, 0.0, 1.0, 1.0, 0.0, 1.0, 0.0, 0.0, 1.0, 0.0, 1.0, 1.0, 0.0, 1.0, 0.0, 0.0, 1.0, 0.0, 1.0, 1.0, 0.0, 1.0, 0.0, 0.0, 1.0, 0.0, 1.0, 1.0, 0.0, 1.0, 0.0, 0.0, 1.0, 0.0, 1.0, 1.0, 0.0, 1.0, 0.0, 0.0, 1.0, 0.0, 1.0, 1.0, 0.0, 1.0, 0.0, 0.0, 1.0, 0.0, 1.0, 1.0, 0.0, 1.0, 0.0, 0.0, 1.0, 0.0, 1.0, 1.0, 0.0, 1.0, 0.0, 0.0, 1.0, 0.0, 1.0, 1.0, 0.0, 1.0, 0.0, 0.0, 1.0, 0.0, 1.0, 1.0, 0.0, 1.0, 0.0, 0.0, 1.0, 0.0, 1.0, 1.0, 0.0, 1.0, 0.0, 0.0, 1.0, 0.0, 1.0, 1.0, 0.0, 1.0, 0.0, 0.0, 1.0, 0.0, 1.0, 1.0, 0.0, 1.0, 0.0, 0.0, 1.0, 0.0, 1.0, 1.0, 0.0, 1.0, 0.0, 0.0, 1.0, 0.0, 1.0, 1.0, 0.0, 1.0, 0.0, 0.0, 1.0, 0.0, 1.0, 1.0, 0.0, 1.0, 0.0, 0.0, 1.0, 0.0, 1.0, 1.0, 0.0, 1.0, 0.0, 0.0, 1.0, 0.0, 1.0, 1.0, 0.0, 1.0, 0.0, 0.0, 1.0, 0.0, 1.0, 1.0, 0.0, 1.0, 0.0, 0.0, 1.0, 0.0, 1.0, 1.0, 0.0, 1.0, 0.0, 0.0, 1.0, 0.0, 1.0, 1.0, 0.0, 1.0, 0.0, 0.0, 1.0, 0.0, 1.0, 1.0, 0.0, 1.0, 0.0, 0.0, 1.0, 0.0, 1.0, 1.0, 0.0, 1.0, 0.0, 0.0, 1.0, 0.0, 1.0, 1.0, 0.0, 1.0, 0.0, 0.0, 1.0, 0.0, 1.0, 1.0, 0.0, 1.0, 0.0, 0.0, 1.0, 0.0, 1.0, 1.0, 0.0, 1.0, 0.0, 0.0, 1.0, 0.0, 1.0, 1.0, 0.0, 1.0, 0.0, 0.0, 1.0, 0.0, 1.0, 1.0, 0.0, 1.0, 0.0, 0.0, 1.0, 0.0, 1.0, 1.0, 0.0, 1.0, 0.0, 0.0, 1.0, 0.0, 1.0, 1.0, 0.0, 1.0, 0.0, 0.0, 1.0, 0.0, 1.0, 1.0, 0.0, 1.0, 0.0, 0.0, 1.0, 0.0, 1.0, 1.0, 0.0, 1.0, 0.0, 0.0, 1.0, 0.0, 1.0, 1.0, 0.0, 1.0, 0.0, 0.0, 1.0, 0.0, 1.0, 1.0, 0.0, 1.0, 0.0, 0.0, 1.0, 0.0, 1.0, 1.0, 0.0, 1.0, 0.0, 0.0, 1.0, 0.0, 1.0, 1.0, 0.0, 1.0, 0.0, 0.0, 1.0, 0.0, 1.0, 1.0, 0.0, 1.0, 0.0, 0.0, 1.0, 0.0, 1.0, 1.0, 0.0, 1.0, 0.0, 0.0, 1.0, 0.0, 1.0, 1.0, 0.0, 1.0, 0.0, 0.0, 1.0, 0.0, 1.0, 1.0, 0.0, 1.0, 0.0, 0.0, 1.0, 0.0, 1.0, 1.0, 0.0, 1.0, 0.0, 0.0, 1.0, 0.0, 1.0, 1.0, 0.0, 1.0, 0.0, 0.0, 1.0, 0.0, 1.0, 1.0, 0.0, 1.0, 0.0, 0.0, 1.0, 0.0, 1.0, 1.0, 0.0, 1.0, 0.0, 0.0, 1.0, 0.0, 1.0, 1.0, 0.0, 1.0, 0.0, 0.0, 1.0, 0.0, 1.0, 1.0, 0.0, 1.0, 0.0, 0.0, 1.0, 0.0, 1.0, 1.0, 0.0, 1.0, 0.0, 0.0, 1.0, 0.0, 1.0, 1.0, 0.0, 1.0, 0.0, 0.0, 1.0, 0.0, 1.0, 1.0, 0.0, 1.0, 0.0, 0.0, 1.0, 0.0, 1.0, 1.0, 0.0, 1.0, 0.0, 0.0, 1.0, 0.0, 1.0, 1.0, 0.0, 1.0, 0.0, 0.0, 1.0, 0.0, 1.0, 1.0, 0.0, 1.0, 0.0, 0.0, 1.0, 0.0, 1.0, 1.0, 0.0, 1.0, 0.0, 0.0, 1.0, 0.0, 1.0, 1.0, 0.0, 1.0, 0.0, 0.0, 1.0, 0.0, 1.0, 1.0, 0.0, 1.0, 0.0, 0.0, 1.0, 0.0, 1.0, 1.0, 0.0, 1.0, 0.0, 0.0, 1.0, 0.0, 1.0, 1.0, 0.0, 1.0, 0.0, 0.0, 1.0, 0.0, 1.0, 1.0, 0.0, 1.0, 0.0, 0.0, 1.0, 0.0, 1.0, 1.0, 0.0, 1.0, 0.0, 0.0, 1.0, 0.0, 1.0, 1.0, 0.0, 1.0, 0.0, 0.0, 1.0, 0.0, 1.0, 1.0, 0.0, 1.0, 0.0, 0.0, 1.0, 0.0, 1.0, 1.0, 0.0, 1.0, 0.0, 0.0, 1.0, 0.0, 1.0, 1.0, 0.0, 1.0, 0.0, 0.0, 1.0, 0.0, 1.0, 1.0, 0.0, 1.0, 0.0, 0.0, 1.0, 0.0, 1.0, 1.0, 0.0, 1.0, 0.0, 0.0, 1.0, 0.0, 1.0, 1.0, 0.0, 1.0, 0.0, 0.0, 1.0, 0.0, 1.0, 1.0, 0.0, 1.0, 0.0, 0.0, 1.0, 0.0, 1.0, 1.0, 0.0, 1.0, 0.0, 0.0, 1.0, 0.0, 1.0, 1.0, 0.0, 1.0, 0.0, 0.0, 1.0, 0.0, 1.0, 1.0, 0.0, 1.0, 0.0, 0.0, 1.0, 0.0, 1.0, 1.0, 0.0, 1.0, 0.0, 0.0, 1.0, 0.0, 1.0, 1.0, 0.0, 1.0, 0.0, 0.0, 1.0, 0.0, 1.0, 1.0, 0.0, 1.0, 0.0, 0.0, 1.0, 0.0, 1.0, 1.0, 0.0, 1.0, 0.0, 0.0, 1.0, 0.0, 1.0, 1.0, 0.0, 1.0, 0.0, 0.0, 1.0, 0.0, 1.0, 1.0, 0.0, 1.0, 0.0, 0.0, 1.0, 0.0, 1.0, 1.0, 0.0, 1.0, 0.0, 0.0, 1.0, 0.0, 1.0, 1.0, 0.0, 1.0, 0.0, 0.0, 1.0, 0.0, 1.0, 1.0, 0.0, 1.0, 0.0, 0.0, 1.0, 0.0, 1.0, 1.0, 0.0, 1.0, 0.0, 0.0, 1.0, 0.0, 1.0, 1.0, 0.0, 1.0, 0.0, 0.0, 1.0, 0.0, 1.0, 1.0, 0.0, 1.0, 0.0, 0.0, 1.0, 0.0, 1.0, 1.0, 0.0, 1.0, 0.0, 0.0, 1.0, 0.0, 1.0, 1.0, 0.0, 1.0, 0.0, 0.0, 1.0, 0.0, 1.0, 1.0, 0.0, 1.0, 0.0, 0.0, 1.0, 0.0, 1.0, 1.0, 0.0, 1.0, 0.0, 0.0, 1.0, 0.0, 1.0, 1.0, 0.0, 1.0, 0.0, 0.0, 1.0, 0.0, 1.0, 1.0, 0.0, 1.0, 0.0, 0.0, 1.0, 0.0, 1.0, 1.0, 0.0, 1.0, 0.0, 0.0, 1.0, 0.0, 1.0, 1.0, 0.0, 1.0, 0.0, 0.0, 1.0, 0.0, 1.0, 1.0, 0.0, 1.0, 0.0, 0.0, 1.0, 0.0, 1.0, 1.0, 0.0, 1.0, 0.0, 0.0, 1.0, 0.0, 1.0, 1.0, 0.0, 1.0, 0.0, 0.0, 1.0, 0.0, 1.0, 1.0, 0.0, 1.0, 0.0, 0.0, 1.0, 0.0, 1.0, 1.0, 0.0, 1.0, 0.0, 0.0, 1.0, 0.0, 1.0, 1.0, 0.0, 1.0, 0.0, 0.0, 1.0, 0.0, 1.0, 1.0, 0.0, 1.0, 0.0, 0.0, 1.0, 0.0, 1.0, 1.0, 0.0, 1.0, 0.0, 0.0, 1.0, 0.0, 1.0, 1.0, 0.0, 1.0, 0.0, 0.0, 1.0, 0.0, 1.0, 1.0, 0.0, 1.0, 0.0, 0.0, 1.0, 0.0, 1.0, 1.0, 0.0, 1.0, 0.0, 0.0, 1.0, 0.0, 1.0, 1.0, 0.0, 1.0, 0.0, 0.0, 1.0, 0.0, 1.0, 1.0, 0.0, 1.0, 0.0, 0.0, 1.0, 0.0, 1.0, 1.0, 0.0, 1.0, 0.0, 0.0, 1.0, 0.0, 1.0, 1.0, 0.0, 1.0, 0.0, 0.0, 1.0, 0.0, 1.0, 1.0, 0.0, 1.0, 0.0, 0.0, 1.0, 0.0, 1.0, 1.0, 0.0, 1.0, 0.0, 0.0, 1.0, 0.0, 1.0, 1.0, 0.0, 1.0, 0.0, 0.0, 1.0, 0.0, 1.0, 1.0, 0.0, 1.0, 0.5, 1.0, 0.5975, 0.9904, 0.6913, 0.9619, 0.7778, 0.9157, 0.8536, 0.8536, 0.9157, 0.7778, 0.9619, 0.6913, 0.9904, 0.5975, 1.0, 0.5, 0.9904, 0.4025, 0.9619, 0.3087, 0.9157, 0.2222, 0.8536, 0.1464, 0.7778, 0.08427, 0.6913, 0.03806, 0.5975, 0.009607, 0.5, 0.0, 0.4025, 0.009607, 0.3087, 0.03806, 0.2222, 0.08427, 0.1464, 0.1464, 0.08426, 0.2222, 0.03806, 0.3087, 0.009607, 0.4025, 0.0, 0.5, 0.009607, 0.5975, 0.03806, 0.6913, 0.08427, 0.7778, 0.1464, 0.8536, 0.2222, 0.9157, 0.3087, 0.9619, 0.4025, 0.9904, 0.0, 0.0, 1.0, 0.0, 1.0, 1.0, 0.0, 1.0, 0.0, 0.0, 1.0, 0.0, 1.0, 1.0, 0.0, 1.0, 0.0, 0.0, 1.0, 0.0, 1.0, 1.0, 0.0, 1.0, 0.0, 0.0, 1.0, 0.0, 1.0, 1.0, 0.0, 1.0, 0.0, 0.0, 1.0, 0.0, 1.0, 1.0, 0.0, 1.0, 0.0, 0.0, 1.0, 0.0, 1.0, 1.0, 0.0, 1.0, 0.0, 0.0, 1.0, 0.0, 1.0, 1.0, 0.0, 1.0, 0.0, 0.0, 1.0, 0.0, 1.0, 1.0, 0.0, 1.0, 0.0, 0.0, 1.0, 0.0, 1.0, 1.0, 0.0, 1.0, 0.0, 0.0, 1.0, 0.0, 1.0, 1.0, 0.0, 1.0, 0.0, 0.0, 1.0, 0.0, 1.0, 1.0, 0.0, 1.0, 0.0, 0.0, 1.0, 0.0, 1.0, 1.0, 0.0, 1.0, 0.0, 0.0, 1.0, 0.0, 1.0, 1.0, 0.0, 1.0, 0.0, 0.0, 1.0, 0.0, 1.0, 1.0, 0.0, 1.0, 0.0, 0.0, 1.0, 0.0, 1.0, 1.0, 0.0, 1.0, 0.0, 0.0, 1.0, 0.0, 1.0, 1.0, 0.0, 1.0, 0.0, 0.0, 1.0, 0.0, 1.0, 1.0, 0.0, 1.0, 0.0, 0.0, 1.0, 0.0, 1.0, 1.0, 0.0, 1.0, 0.0, 0.0, 1.0, 0.0, 1.0, 1.0, 0.0, 1.0, 0.0, 0.0, 1.0, 0.0, 1.0, 1.0, 0.0, 1.0, 0.0, 0.0, 1.0, 0.0, 1.0, 1.0, 0.0, 1.0, 0.0, 0.0, 1.0, 0.0, 1.0, 1.0, 0.0, 1.0, 0.0, 0.0, 1.0, 0.0, 1.0, 1.0, 0.0, 1.0, 0.0, 0.0, 1.0, 0.0, 1.0, 1.0, 0.0, 1.0, 0.0, 0.0, 1.0, 0.0, 1.0, 1.0, 0.0, 1.0, 0.0, 0.0, 1.0, 0.0, 1.0, 1.0, 0.0, 1.0, 0.0, 0.0, 1.0, 0.0, 1.0, 1.0, 0.0, 1.0, 0.0, 0.0, 1.0, 0.0, 1.0, 1.0, 0.0, 1.0, 0.0, 0.0, 1.0, 0.0, 1.0, 1.0, 0.0, 1.0, 0.0, 0.0, 1.0, 0.0, 1.0, 1.0, 0.0, 1.0, 0.0, 0.0, 1.0, 0.0, 1.0, 1.0, 0.0, 1.0, 0.5, 1.0, 0.9755, 0.6545, 0.7939, 0.09549, 0.2061, 0.09549, 0.02447, 0.6545, 0.0, 0.0, 1.0, 0.0, 1.0, 1.0, 0.0, 1.0, 0.0, 0.0, 1.0, 0.0, 1.0, 1.0, 0.0, 1.0, 0.0, 0.0, 1.0, 0.0, 1.0, 1.0, 0.0, 1.0, 0.0, 0.0, 1.0, 0.0, 1.0, 1.0, 0.0, 1.0, 0.0, 0.0, 1.0, 0.0, 1.0, 1.0, 0.0, 1.0, 0.0, 0.0, 1.0, 0.0, 1.0, 1.0, 0.0, 1.0, 0.0, 0.0, 1.0, 0.0, 1.0, 1.0, 0.0, 1.0, 0.0, 0.0, 1.0, 0.0, 1.0, 1.0, 0.0, 1.0, 0.0, 0.0, 1.0, 0.0, 1.0, 1.0, 0.0, 1.0, 0.0, 0.0, 1.0, 0.0, 1.0, 1.0, 0.0, 1.0])
me_cube.materials.append(mat_concrete)
me_cube.materials.append(mat_dirt)
me_cube.materials.append(mat_bark)
me_cube.materials.append(mat_leaves)
me_cube.use_remesh_preserve_volume = False
me_cube.use_remesh_preserve_attributes = False
me_cube.use_mirror_vertex_groups = False
me_cube.update()

# ---- objects
ob_cube = bpy.data.objects.new('Cube', me_cube)

# ---- transforms, parenting, visibility, modifiers, constraints
ob_cube.location = (0.0, 0.0, 0.0)
ob_cube.lock_rotations_4d = False
ob_cube.empty_display_type = 'ARROWS'
ob_cube.lineart.crease_threshold = 0.0

# ---- collection membership
col_collection_1.objects.link(ob_cube)

# ---- scene / render settings (as saved in the file)
scene.frame_start = 1; scene.frame_end = 250; scene.frame_set(1)
scene.render.engine = 'BLENDER_EEVEE_NEXT'
scene.render.resolution_percentage = 50
scene.render.dither_intensity = 0.0
scene.cycles.use_denoising = False
scene.cycles.samples = 128
scene.cycles.sampling_pattern = 'TABULATED_SOBOL'
scene.cycles.light_sampling_threshold = 0.0
scene.cycles.use_adaptive_sampling = False
scene.cycles.use_light_tree = False
scene.cycles.blur_glossy = 0.0
scene.cycles.sample_clamp_indirect = 0.0
scene.view_settings.view_transform = 'Standard'
bpy.context.view_layer.update()

# ---- added for rendering (the .blend has no active camera and no usable light): camera, sun
cam_auto = bpy.data.cameras.new('AutoCamera')
cam_auto.lens = 50.0
cam_auto.sensor_width = 36.0
cam_auto.clip_end = 1000.0
ob_auto_camera = bpy.data.objects.new('AutoCamera', cam_auto)
scene.collection.objects.link(ob_auto_camera)
ob_auto_camera.location = (1.89342, -2.29328, 2.47212)
ob_auto_camera.rotation_euler = (1.09748, -7.21219e-08, 0.694738)
scene.camera = ob_auto_camera
light_auto_sun = bpy.data.lights.new('AutoSun', 'SUN')
light_auto_sun.energy = 3.0
light_auto_sun.angle = 0.0523599
ob_auto_sun = bpy.data.objects.new('AutoSun', light_auto_sun)
scene.collection.objects.link(ob_auto_sun)
ob_auto_sun.rotation_euler = (0.872665, 0.174533, 0.523599)
bpy.context.view_layer.update()
